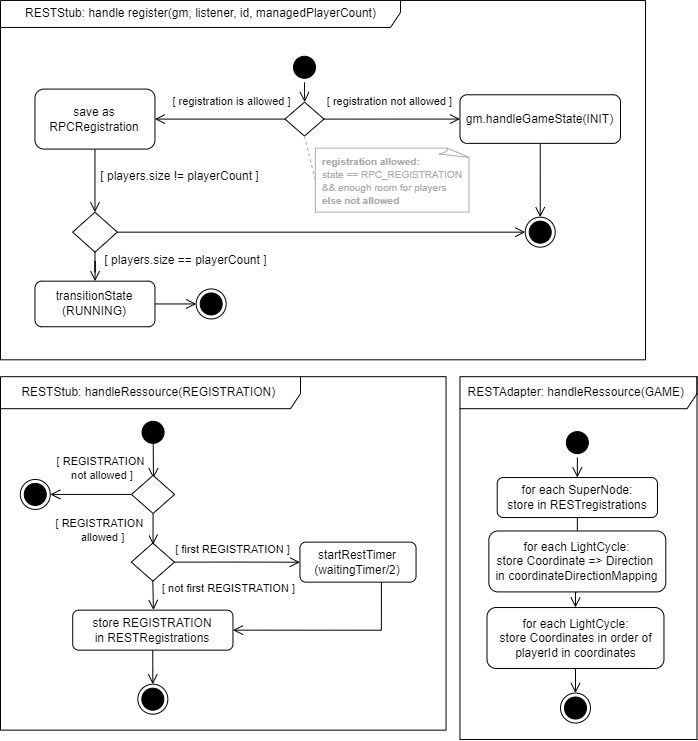

The diagram above was exported from draw.io. Its source (the exported page's mxGraphModel, read from the mxfile embedded in the PNG):
<mxGraphModel dx="6184" dy="2179" grid="1" gridSize="10" guides="1" tooltips="1" connect="1" arrows="1" fold="1" page="1" pageScale="1" pageWidth="827" pageHeight="1169" math="0" shadow="0">
  <root>
    <mxCell id="0" />
    <mxCell id="1" parent="0" />
    <mxCell id="2" value="" style="ellipse;html=1;shape=startState;fillColor=#000000;strokeColor=#000000;" vertex="1" parent="1">
      <mxGeometry x="-1986.0199999999998" y="1242.78" width="30" height="30" as="geometry" />
    </mxCell>
    <mxCell id="3" value="" style="edgeStyle=orthogonalEdgeStyle;html=1;verticalAlign=bottom;endArrow=open;endSize=8;strokeColor=#000000;rounded=0;" edge="1" source="2" parent="1">
      <mxGeometry relative="1" as="geometry">
        <mxPoint x="-1970.7299999999987" y="1292.590000000001" as="targetPoint" />
      </mxGeometry>
    </mxCell>
    <mxCell id="4" style="edgeStyle=orthogonalEdgeStyle;rounded=0;orthogonalLoop=1;jettySize=auto;html=1;exitX=0;exitY=0.5;exitDx=0;exitDy=0;exitPerimeter=0;endArrow=open;endFill=0;endSize=8;" edge="1" source="6" target="8" parent="1">
      <mxGeometry relative="1" as="geometry">
        <mxPoint x="-2118.9499999999994" y="1428.59" as="sourcePoint" />
      </mxGeometry>
    </mxCell>
    <mxCell id="5" style="edgeStyle=orthogonalEdgeStyle;rounded=0;orthogonalLoop=1;jettySize=auto;html=1;exitX=1;exitY=0.5;exitDx=0;exitDy=0;exitPerimeter=0;endArrow=open;endFill=0;endSize=8;" edge="1" source="6" target="10" parent="1">
      <mxGeometry relative="1" as="geometry" />
    </mxCell>
    <mxCell id="6" value="&lt;div&gt;&lt;br&gt;&lt;/div&gt;" style="strokeWidth=1;html=1;shape=mxgraph.flowchart.decision;whiteSpace=wrap;" vertex="1" parent="1">
      <mxGeometry x="-1990.5599999999997" y="1292.59" width="39.07" height="34" as="geometry" />
    </mxCell>
    <mxCell id="7" style="edgeStyle=orthogonalEdgeStyle;rounded=0;orthogonalLoop=1;jettySize=auto;html=1;exitX=0.5;exitY=1;exitDx=0;exitDy=0;endArrow=open;endFill=0;endSize=8;entryX=0.5;entryY=0;entryDx=0;entryDy=0;entryPerimeter=0;" edge="1" source="8" target="14" parent="1">
      <mxGeometry relative="1" as="geometry">
        <mxPoint x="-2180.5172413793107" y="1366.18" as="targetPoint" />
      </mxGeometry>
    </mxCell>
    <mxCell id="8" value="save as&lt;br&gt;RPCRegistration" style="rounded=1;whiteSpace=wrap;html=1;" vertex="1" parent="1">
      <mxGeometry x="-2240.5299999999997" y="1279.59" width="120" height="60" as="geometry" />
    </mxCell>
    <mxCell id="9" style="edgeStyle=orthogonalEdgeStyle;rounded=0;orthogonalLoop=1;jettySize=auto;html=1;exitX=0.5;exitY=1;exitDx=0;exitDy=0;entryX=0.5;entryY=0;entryDx=0;entryDy=0;endArrow=open;endFill=0;endSize=8;" edge="1" source="10" target="11" parent="1">
      <mxGeometry relative="1" as="geometry">
        <mxPoint x="-1689.9999999999989" y="1449.5099999999995" as="targetPoint" />
      </mxGeometry>
    </mxCell>
    <mxCell id="10" value="gm.handleGameState(INIT)" style="rounded=1;whiteSpace=wrap;html=1;" vertex="1" parent="1">
      <mxGeometry x="-1815.53" y="1285.2900000000002" width="160.53" height="48.59" as="geometry" />
    </mxCell>
    <mxCell id="11" value="" style="ellipse;html=1;shape=endState;fillColor=#000000;strokeColor=#000000;" vertex="1" parent="1">
      <mxGeometry x="-1750.2699999999988" y="1407.66" width="30" height="30" as="geometry" />
    </mxCell>
    <mxCell id="12" style="edgeStyle=orthogonalEdgeStyle;rounded=0;orthogonalLoop=1;jettySize=auto;html=1;entryX=0;entryY=0.5;entryDx=0;entryDy=0;strokeColor=#000000;endArrow=open;endFill=0;endSize=8;startArrow=none;exitX=1;exitY=0.5;exitDx=0;exitDy=0;exitPerimeter=0;" edge="1" source="14" target="11" parent="1">
      <mxGeometry relative="1" as="geometry" />
    </mxCell>
    <mxCell id="13" style="edgeStyle=orthogonalEdgeStyle;rounded=0;orthogonalLoop=1;jettySize=auto;html=1;exitX=0.5;exitY=1;exitDx=0;exitDy=0;exitPerimeter=0;fontSize=12;endArrow=open;endFill=0;endSize=8;" edge="1" source="14" target="16" parent="1">
      <mxGeometry relative="1" as="geometry" />
    </mxCell>
    <mxCell id="14" value="" style="strokeWidth=1;html=1;shape=mxgraph.flowchart.decision;whiteSpace=wrap;" vertex="1" parent="1">
      <mxGeometry x="-2202.859999999999" y="1402.66" width="44.66" height="40" as="geometry" />
    </mxCell>
    <mxCell id="15" style="edgeStyle=orthogonalEdgeStyle;rounded=0;orthogonalLoop=1;jettySize=auto;html=1;endArrow=open;endFill=0;endSize=8;" edge="1" source="16" target="17" parent="1">
      <mxGeometry relative="1" as="geometry" />
    </mxCell>
    <mxCell id="16" value="transitionState&lt;br&gt;(RUNNING)" style="rounded=1;whiteSpace=wrap;html=1;" vertex="1" parent="1">
      <mxGeometry x="-2240.53" y="1471.66" width="120" height="45.59" as="geometry" />
    </mxCell>
    <mxCell id="17" value="" style="ellipse;html=1;shape=endState;fillColor=#000000;strokeColor=#000000;" vertex="1" parent="1">
      <mxGeometry x="-2079.3099999999995" y="1479.4600000000003" width="30" height="30" as="geometry" />
    </mxCell>
    <mxCell id="18" value="[ registration not allowed ]" style="edgeLabel;html=1;align=center;verticalAlign=middle;resizable=0;points=[];" connectable="0" vertex="1" parent="1">
      <mxGeometry x="-1900.9835494765273" y="1282.617142857143" as="geometry">
        <mxPoint x="14" y="9" as="offset" />
      </mxGeometry>
    </mxCell>
    <mxCell id="19" value="[ registration is allowed ]" style="edgeLabel;html=1;align=center;verticalAlign=middle;resizable=0;points=[];" connectable="0" vertex="1" parent="1">
      <mxGeometry x="-2059.0035494765275" y="1282.617142857143" as="geometry">
        <mxPoint x="14" y="9" as="offset" />
      </mxGeometry>
    </mxCell>
    <mxCell id="20" value="&lt;div style=&quot;&quot;&gt;[ players.size != playerCount ]&lt;/div&gt;" style="edgeLabel;html=1;align=center;verticalAlign=middle;resizable=0;points=[];fontSize=12;labelBackgroundColor=none;" connectable="0" vertex="1" parent="1">
      <mxGeometry x="-2090.8120689655175" y="1327.0900000000004" as="geometry">
        <mxPoint x="-6" y="39" as="offset" />
      </mxGeometry>
    </mxCell>
    <mxCell id="21" value="&lt;div style=&quot;&quot;&gt;[ players.size == playerCount ]&lt;/div&gt;" style="edgeLabel;html=1;align=center;verticalAlign=middle;resizable=0;points=[];fontSize=12;labelBackgroundColor=none;" connectable="0" vertex="1" parent="1">
      <mxGeometry x="-2090.812173913043" y="1450.66" as="geometry" />
    </mxCell>
    <mxCell id="22" style="edgeStyle=orthogonalEdgeStyle;rounded=0;orthogonalLoop=1;jettySize=auto;html=1;endArrow=open;endFill=0;endSize=8;entryX=0.5;entryY=0;entryDx=0;entryDy=0;exitX=0.506;exitY=0.845;exitDx=0;exitDy=0;exitPerimeter=0;" edge="1" source="27" parent="1">
      <mxGeometry relative="1" as="geometry">
        <mxPoint x="-2128.6549999999997" y="1636.7600000000007" as="sourcePoint" />
        <mxPoint x="-2122.0899999999997" y="1668.83" as="targetPoint" />
      </mxGeometry>
    </mxCell>
    <mxCell id="23" style="edgeStyle=orthogonalEdgeStyle;rounded=0;orthogonalLoop=1;jettySize=auto;html=1;exitX=0.5;exitY=1;exitDx=0;exitDy=0;entryX=0.5;entryY=0;entryDx=0;entryDy=0;endArrow=open;endFill=0;endSize=8;" edge="1" source="25" parent="1">
      <mxGeometry relative="1" as="geometry">
        <mxPoint x="-2122.4549999999995" y="1735.139999999999" as="targetPoint" />
      </mxGeometry>
    </mxCell>
    <mxCell id="24" style="edgeStyle=orthogonalEdgeStyle;rounded=0;orthogonalLoop=1;jettySize=auto;html=1;exitX=0;exitY=0.5;exitDx=0;exitDy=0;entryX=1;entryY=0.5;entryDx=0;entryDy=0;endArrow=open;endFill=0;endSize=8;" edge="1" source="25" target="26" parent="1">
      <mxGeometry relative="1" as="geometry" />
    </mxCell>
    <mxCell id="25" value="" style="rhombus;whiteSpace=wrap;html=1;" vertex="1" parent="1">
      <mxGeometry x="-2144.0099999999998" y="1665.9000000000003" width="43.12" height="38.07" as="geometry" />
    </mxCell>
    <mxCell id="26" value="" style="ellipse;html=1;shape=endState;fillColor=#000000;strokeColor=#000000;fontSize=11;sketch=0;" vertex="1" parent="1">
      <mxGeometry x="-2255.22" y="1669.9399999999998" width="30" height="30" as="geometry" />
    </mxCell>
    <mxCell id="27" value="" style="ellipse;html=1;shape=startState;fillColor=#000000;strokeColor=#000000;" vertex="1" parent="1">
      <mxGeometry x="-2137.4500000000003" y="1607.83" width="30" height="30" as="geometry" />
    </mxCell>
    <mxCell id="28" value="RESTStub: handleRessource(REGISTRATION)&amp;nbsp;" style="shape=umlFrame;whiteSpace=wrap;html=1;sketch=0;fillColor=default;width=300;height=32;align=center;" vertex="1" parent="1">
      <mxGeometry x="-2275" y="1567.18" width="445.55" height="353.47" as="geometry" />
    </mxCell>
    <mxCell id="29" style="edgeStyle=orthogonalEdgeStyle;rounded=0;orthogonalLoop=1;jettySize=auto;html=1;endArrow=open;endFill=0;endSize=8;" edge="1" source="30" parent="1">
      <mxGeometry relative="1" as="geometry">
        <mxPoint x="-2122.703478260869" y="1874.7195574534157" as="targetPoint" />
      </mxGeometry>
    </mxCell>
    <mxCell id="30" value="store REGISTRATION&lt;br&gt;in RESTRegistrations" style="rounded=1;whiteSpace=wrap;html=1;" vertex="1" parent="1">
      <mxGeometry x="-2202.7799999999997" y="1800.65" width="160.23" height="40" as="geometry" />
    </mxCell>
    <mxCell id="31" value="[ REGISTRATION&amp;nbsp;&amp;nbsp;&lt;br&gt;allowed ]" style="edgeLabel;html=1;align=center;verticalAlign=middle;resizable=0;points=[];" connectable="0" vertex="1" parent="1">
      <mxGeometry x="-2173.3130841910024" y="1720.6500000000005" as="geometry" />
    </mxCell>
    <mxCell id="32" value="&lt;span style=&quot;color: rgb(0, 0, 0); font-family: Helvetica; font-size: 11px; font-style: normal; font-variant-ligatures: normal; font-variant-caps: normal; font-weight: 400; letter-spacing: normal; orphans: 2; text-indent: 0px; text-transform: none; widows: 2; word-spacing: 0px; -webkit-text-stroke-width: 0px; background-color: rgb(255, 255, 255); text-decoration-thickness: initial; text-decoration-style: initial; text-decoration-color: initial; float: none; display: inline !important;&quot;&gt;[&amp;nbsp;&lt;span style=&quot;&quot;&gt;REGISTRATION&amp;nbsp;&lt;br&gt;&lt;/span&gt;not allowed ]&lt;/span&gt;" style="text;whiteSpace=wrap;html=1;align=center;" vertex="1" parent="1">
      <mxGeometry x="-2253.31" y="1637.8300000000006" width="160" height="40" as="geometry" />
    </mxCell>
    <mxCell id="33" style="edgeStyle=orthogonalEdgeStyle;rounded=0;orthogonalLoop=1;jettySize=auto;html=1;exitX=0.5;exitY=1;exitDx=0;exitDy=0;entryX=0.5;entryY=0;entryDx=0;entryDy=0;endArrow=open;endFill=0;endSize=8;" edge="1" source="34" target="37" parent="1">
      <mxGeometry relative="1" as="geometry" />
    </mxCell>
    <mxCell id="34" value="" style="ellipse;html=1;shape=startState;fillColor=#000000;strokeColor=#000000;" vertex="1" parent="1">
      <mxGeometry x="-1713.1600000000003" y="1618.1" width="30" height="30" as="geometry" />
    </mxCell>
    <mxCell id="35" value="RESTAdapter: handleRessource(GAME)&amp;nbsp;" style="shape=umlFrame;whiteSpace=wrap;html=1;sketch=0;fillColor=default;width=300;height=32;align=center;" vertex="1" parent="1">
      <mxGeometry x="-1815.53" y="1567.18" width="237.04" height="362.82" as="geometry" />
    </mxCell>
    <mxCell id="36" style="edgeStyle=orthogonalEdgeStyle;rounded=0;orthogonalLoop=1;jettySize=auto;html=1;endArrow=open;endFill=0;endSize=8;" edge="1" source="37" target="39" parent="1">
      <mxGeometry relative="1" as="geometry" />
    </mxCell>
    <mxCell id="37" value="for each SuperNode:&lt;br&gt;store in RESTregistrations" style="rounded=1;whiteSpace=wrap;html=1;" vertex="1" parent="1">
      <mxGeometry x="-1778.2800000000002" y="1668.0299999999997" width="160.23" height="40" as="geometry" />
    </mxCell>
    <mxCell id="38" style="edgeStyle=orthogonalEdgeStyle;rounded=0;orthogonalLoop=1;jettySize=auto;html=1;exitX=0.5;exitY=1;exitDx=0;exitDy=0;entryX=0.5;entryY=0;entryDx=0;entryDy=0;endArrow=open;endFill=0;endSize=8;" edge="1" source="39" target="40" parent="1">
      <mxGeometry relative="1" as="geometry" />
    </mxCell>
    <mxCell id="39" value="for each LightCycle:&lt;br&gt;store Coordinate =&amp;gt; Direction&amp;nbsp;&lt;br&gt;in coordinateDirectionMapping" style="rounded=1;whiteSpace=wrap;html=1;" vertex="1" parent="1">
      <mxGeometry x="-1786.65" y="1721.4699999999998" width="176.96" height="60.94" as="geometry" />
    </mxCell>
    <mxCell id="40" value="for each LightCycle:&lt;br&gt;store Coordinates in order of playerId in coordinates" style="rounded=1;whiteSpace=wrap;html=1;" vertex="1" parent="1">
      <mxGeometry x="-1788.4900000000002" y="1798.0300000000002" width="176.96" height="60.94" as="geometry" />
    </mxCell>
    <mxCell id="41" style="edgeStyle=orthogonalEdgeStyle;rounded=0;orthogonalLoop=1;jettySize=auto;html=1;entryX=0.5;entryY=0;entryDx=0;entryDy=0;endArrow=open;endFill=0;endSize=8;" edge="1" source="40" target="42" parent="1">
      <mxGeometry relative="1" as="geometry">
        <mxPoint x="-1700.855000000001" y="1942.6399999999999" as="sourcePoint" />
      </mxGeometry>
    </mxCell>
    <mxCell id="42" value="" style="ellipse;html=1;shape=endState;fillColor=#000000;strokeColor=#000000;fontSize=11;sketch=0;" vertex="1" parent="1">
      <mxGeometry x="-1715.01" y="1883.5300000000002" width="30" height="30" as="geometry" />
    </mxCell>
    <mxCell id="43" value="" style="ellipse;html=1;shape=endState;fillColor=#000000;strokeColor=#000000;fontSize=11;sketch=0;" vertex="1" parent="1">
      <mxGeometry x="-2137.66" y="1874.6899999999996" width="30" height="30" as="geometry" />
    </mxCell>
    <mxCell id="44" value="&lt;p style=&quot;line-height: 100%;&quot;&gt;&lt;span style=&quot;font-size: 10px;&quot;&gt;&lt;font color=&quot;#ababab&quot;&gt;&lt;b&gt;registration allowed:&lt;/b&gt;&lt;br&gt;state == RPC_REGISTRATION &lt;br&gt;&amp;amp;&amp;amp; enough room for players&lt;br&gt;&lt;/font&gt;&lt;/span&gt;&lt;span style=&quot;color: rgb(171, 171, 171); font-size: 10px; background-color: initial;&quot;&gt;&lt;b&gt;else not allowed&lt;/b&gt;&lt;/span&gt;&lt;/p&gt;" style="whiteSpace=wrap;html=1;shape=mxgraph.basic.document;fillColor=#FFFFFF;align=left;spacingLeft=5;strokeColor=#ABABAB;" vertex="1" parent="1">
      <mxGeometry x="-1960.1399999999996" y="1338.5900000000004" width="155.14" height="64.07" as="geometry" />
    </mxCell>
    <mxCell id="45" value="" style="endArrow=none;dashed=1;html=1;rounded=0;fontSize=10;endSize=8;entryX=0;entryY=0.5;entryDx=0;entryDy=0;entryPerimeter=0;exitX=0.5;exitY=1;exitDx=0;exitDy=0;exitPerimeter=0;strokeColor=#ABABAB;" edge="1" source="6" target="44" parent="1">
      <mxGeometry width="50" height="50" relative="1" as="geometry">
        <mxPoint x="-1864.9999999999998" y="1251.66" as="sourcePoint" />
        <mxPoint x="-1804.9999999999998" y="1181.66" as="targetPoint" />
      </mxGeometry>
    </mxCell>
    <mxCell id="46" value="RESTStub: handle register(gm, listener, id, managedPlayerCount)" style="shape=umlFrame;whiteSpace=wrap;html=1;sketch=0;fillColor=default;width=400;height=27;" vertex="1" parent="1">
      <mxGeometry x="-2275" y="1190.9500000000005" width="645" height="359.35" as="geometry" />
    </mxCell>
    <mxCell id="47" style="edgeStyle=orthogonalEdgeStyle;rounded=0;orthogonalLoop=1;jettySize=auto;html=1;exitX=1;exitY=0.5;exitDx=0;exitDy=0;endArrow=open;endFill=0;endSize=8;" edge="1" source="49" target="51" parent="1">
      <mxGeometry relative="1" as="geometry" />
    </mxCell>
    <mxCell id="48" style="edgeStyle=orthogonalEdgeStyle;rounded=0;orthogonalLoop=1;jettySize=auto;html=1;exitX=0.5;exitY=1;exitDx=0;exitDy=0;endArrow=open;endFill=0;endSize=8;" edge="1" source="49" parent="1">
      <mxGeometry relative="1" as="geometry">
        <mxPoint x="-2122.0914285714284" y="1800.4730632122983" as="targetPoint" />
      </mxGeometry>
    </mxCell>
    <mxCell id="49" value="" style="rhombus;whiteSpace=wrap;html=1;" vertex="1" parent="1">
      <mxGeometry x="-2144.22" y="1733.5800000000004" width="43.12" height="38.07" as="geometry" />
    </mxCell>
    <mxCell id="50" style="edgeStyle=orthogonalEdgeStyle;rounded=0;orthogonalLoop=1;jettySize=auto;html=1;endArrow=open;endFill=0;endSize=8;entryX=1;entryY=0.5;entryDx=0;entryDy=0;" edge="1" target="30" parent="1">
      <mxGeometry relative="1" as="geometry">
        <Array as="points">
          <mxPoint x="-1894.45" y="1820.65" />
        </Array>
        <mxPoint x="-1894.0503030303025" y="1762.65" as="sourcePoint" />
        <mxPoint x="-1919.45" y="1890.65" as="targetPoint" />
      </mxGeometry>
    </mxCell>
    <mxCell id="51" value="startRestTimer&lt;br&gt;(waitingTimer/2)" style="rounded=1;whiteSpace=wrap;html=1;" vertex="1" parent="1">
      <mxGeometry x="-1975.55" y="1732.65" width="116.1" height="40" as="geometry" />
    </mxCell>
    <mxCell id="52" value="[ first REGISTRATION ]" style="edgeLabel;html=1;align=center;verticalAlign=middle;resizable=0;points=[];" connectable="0" vertex="1" parent="1">
      <mxGeometry x="-2069.583084191002" y="1733.5800000000004" as="geometry">
        <mxPoint x="26" y="6" as="offset" />
      </mxGeometry>
    </mxCell>
    <mxCell id="53" value="[ not first REGISTRATION ]" style="edgeLabel;html=1;align=center;verticalAlign=middle;resizable=0;points=[];" connectable="0" vertex="1" parent="1">
      <mxGeometry x="-2074.023084191002" y="1772.6500000000005" as="geometry">
        <mxPoint x="26" y="6" as="offset" />
      </mxGeometry>
    </mxCell>
  </root>
</mxGraphModel>